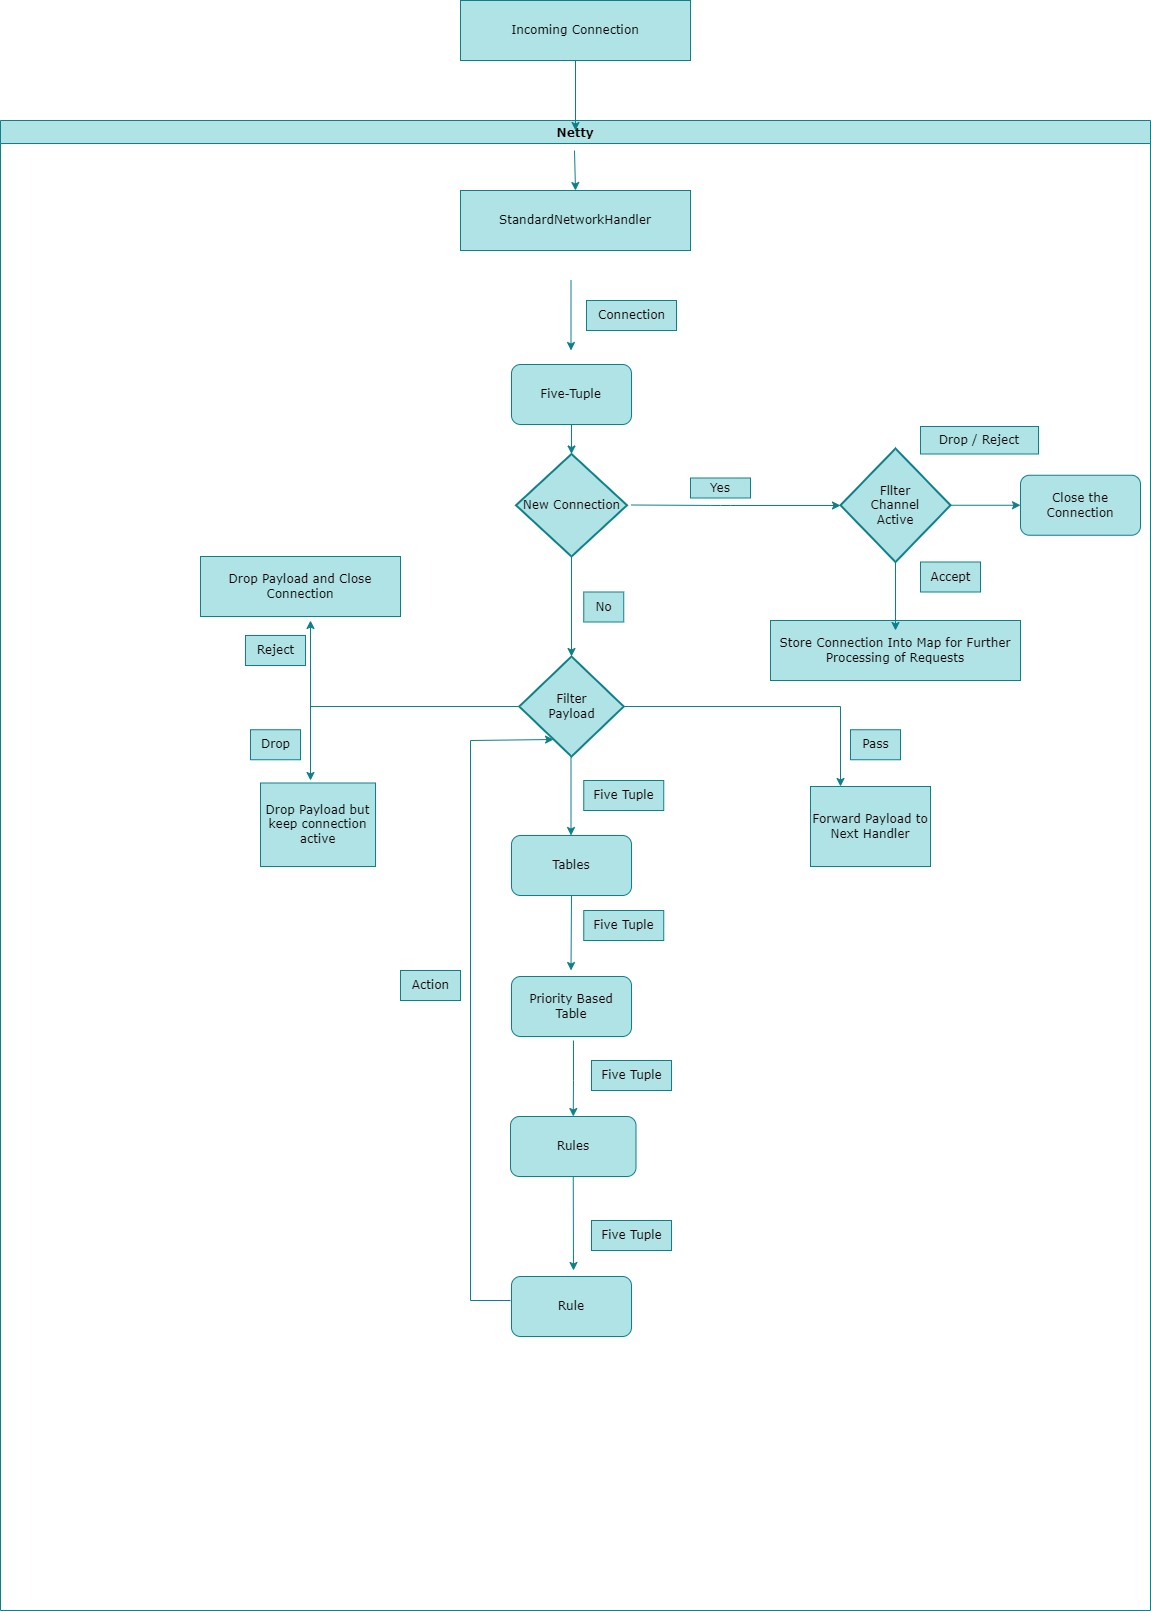

The diagram above was exported from draw.io. Its source (the exported page's mxGraphModel, read from the mxfile embedded in the PNG):
<mxGraphModel dx="1422" dy="794" grid="1" gridSize="10" guides="1" tooltips="1" connect="1" arrows="1" fold="1" page="1" pageScale="1" pageWidth="1169" pageHeight="827" background="#FFFFFF" math="0" shadow="0">
  <root>
    <mxCell id="0" />
    <mxCell id="1" parent="0" />
    <mxCell id="shRnh_4ALzy4HtwwQM_m-5" value="Netty" style="swimlane;startSize=23;fillColor=#b0e3e6;strokeColor=#0e8088;fontFamily=Verdana;" parent="1" vertex="1">
      <mxGeometry x="10" y="150" width="1150" height="1490" as="geometry">
        <mxRectangle x="10" y="170" width="70" height="30" as="alternateBounds" />
      </mxGeometry>
    </mxCell>
    <mxCell id="w7RgUODFLFMNk5MFZr9L-9" value="StandardNetworkHandler" style="whiteSpace=wrap;html=1;fillColor=#b0e3e6;strokeColor=#0e8088;fontFamily=Verdana;" parent="shRnh_4ALzy4HtwwQM_m-5" vertex="1">
      <mxGeometry x="460" y="70" width="230" height="60" as="geometry" />
    </mxCell>
    <mxCell id="w7RgUODFLFMNk5MFZr9L-12" value="" style="endArrow=classic;html=1;labelBackgroundColor=#EEEEEE;strokeColor=#0e8088;fontColor=#1A1A1A;fillColor=#b0e3e6;fontFamily=Verdana;" parent="shRnh_4ALzy4HtwwQM_m-5" edge="1">
      <mxGeometry width="50" height="50" relative="1" as="geometry">
        <mxPoint x="570.5" y="160" as="sourcePoint" />
        <mxPoint x="570.5" y="230" as="targetPoint" />
      </mxGeometry>
    </mxCell>
    <mxCell id="w7RgUODFLFMNk5MFZr9L-13" value="New Connection" style="strokeWidth=2;html=1;shape=mxgraph.flowchart.decision;whiteSpace=wrap;fillColor=#b0e3e6;strokeColor=#0e8088;fontFamily=Verdana;" parent="shRnh_4ALzy4HtwwQM_m-5" vertex="1">
      <mxGeometry x="515.5" y="333.5" width="111" height="102.5" as="geometry" />
    </mxCell>
    <mxCell id="w7RgUODFLFMNk5MFZr9L-17" value="" style="endArrow=classic;html=1;labelBackgroundColor=#EEEEEE;strokeColor=#0e8088;fontColor=#1A1A1A;fillColor=#b0e3e6;fontFamily=Verdana;" parent="shRnh_4ALzy4HtwwQM_m-5" edge="1">
      <mxGeometry width="50" height="50" relative="1" as="geometry">
        <mxPoint x="631" y="384.5" as="sourcePoint" />
        <mxPoint x="840" y="385" as="targetPoint" />
        <Array as="points">
          <mxPoint x="720" y="385" />
        </Array>
      </mxGeometry>
    </mxCell>
    <mxCell id="w7RgUODFLFMNk5MFZr9L-18" value="Yes" style="text;html=1;strokeColor=#0e8088;fillColor=#b0e3e6;align=center;verticalAlign=middle;whiteSpace=wrap;fontFamily=Verdana;" parent="shRnh_4ALzy4HtwwQM_m-5" vertex="1">
      <mxGeometry x="690" y="357.5" width="60" height="20" as="geometry" />
    </mxCell>
    <mxCell id="w7RgUODFLFMNk5MFZr9L-26" value="" style="endArrow=classic;html=1;labelBackgroundColor=#EEEEEE;strokeColor=#0e8088;fontColor=#1A1A1A;entryX=0.5;entryY=0;entryDx=0;entryDy=0;fillColor=#b0e3e6;fontFamily=Verdana;" parent="shRnh_4ALzy4HtwwQM_m-5" edge="1" target="w7RgUODFLFMNk5MFZr9L-9">
      <mxGeometry width="50" height="50" relative="1" as="geometry">
        <mxPoint x="574" y="30" as="sourcePoint" />
        <mxPoint x="574" y="70" as="targetPoint" />
      </mxGeometry>
    </mxCell>
    <mxCell id="w7RgUODFLFMNk5MFZr9L-28" value="Accept" style="text;html=1;align=center;verticalAlign=middle;resizable=0;points=[];autosize=1;strokeColor=#0e8088;fillColor=#b0e3e6;fontFamily=Verdana;" parent="shRnh_4ALzy4HtwwQM_m-5" vertex="1">
      <mxGeometry x="920" y="441.5" width="60" height="30" as="geometry" />
    </mxCell>
    <mxCell id="w7RgUODFLFMNk5MFZr9L-29" value="Store Connection Into Map for Further Processing of Requests" style="whiteSpace=wrap;html=1;fillColor=#b0e3e6;strokeColor=#0e8088;fontFamily=Verdana;" parent="shRnh_4ALzy4HtwwQM_m-5" vertex="1">
      <mxGeometry x="770" y="500" width="250" height="60" as="geometry" />
    </mxCell>
    <mxCell id="w7RgUODFLFMNk5MFZr9L-44" value="Connection" style="text;html=1;align=center;verticalAlign=middle;resizable=0;points=[];autosize=1;strokeColor=#0e8088;fillColor=#b0e3e6;fontFamily=Verdana;" parent="shRnh_4ALzy4HtwwQM_m-5" vertex="1">
      <mxGeometry x="586" y="180" width="90" height="30" as="geometry" />
    </mxCell>
    <mxCell id="w7RgUODFLFMNk5MFZr9L-45" value="Five-Tuple" style="rounded=1;whiteSpace=wrap;html=1;sketch=0;strokeColor=#0e8088;fillColor=#b0e3e6;fontFamily=Verdana;" parent="shRnh_4ALzy4HtwwQM_m-5" vertex="1">
      <mxGeometry x="511" y="244" width="120" height="60" as="geometry" />
    </mxCell>
    <mxCell id="w7RgUODFLFMNk5MFZr9L-51" value="Tables" style="rounded=1;whiteSpace=wrap;html=1;sketch=0;strokeColor=#0e8088;fillColor=#b0e3e6;fontFamily=Verdana;" parent="shRnh_4ALzy4HtwwQM_m-5" vertex="1">
      <mxGeometry x="511" y="715" width="120" height="60" as="geometry" />
    </mxCell>
    <mxCell id="w7RgUODFLFMNk5MFZr9L-52" value="Priority Based Table" style="rounded=1;whiteSpace=wrap;html=1;sketch=0;strokeColor=#0e8088;fillColor=#b0e3e6;fontFamily=Verdana;" parent="shRnh_4ALzy4HtwwQM_m-5" vertex="1">
      <mxGeometry x="511" y="856" width="120" height="60" as="geometry" />
    </mxCell>
    <mxCell id="w7RgUODFLFMNk5MFZr9L-53" value="Fllter&lt;br&gt;Channel&lt;br&gt;Active" style="strokeWidth=2;html=1;shape=mxgraph.flowchart.decision;whiteSpace=wrap;rounded=0;sketch=0;fillColor=#b0e3e6;strokeColor=#0e8088;fontFamily=Verdana;" parent="shRnh_4ALzy4HtwwQM_m-5" vertex="1">
      <mxGeometry x="840" y="328" width="110" height="113.5" as="geometry" />
    </mxCell>
    <mxCell id="T-WojKaF5-_5ct0inKZ7-2" value="Drop / Reject" style="text;html=1;strokeColor=#0e8088;fillColor=#b0e3e6;align=center;verticalAlign=middle;whiteSpace=wrap;rounded=0;fontFamily=Verdana;" vertex="1" parent="shRnh_4ALzy4HtwwQM_m-5">
      <mxGeometry x="920" y="306" width="118" height="27.5" as="geometry" />
    </mxCell>
    <mxCell id="T-WojKaF5-_5ct0inKZ7-4" value="Close the Connection" style="rounded=1;whiteSpace=wrap;html=1;fillColor=#b0e3e6;strokeColor=#0e8088;fontFamily=Verdana;" vertex="1" parent="shRnh_4ALzy4HtwwQM_m-5">
      <mxGeometry x="1020" y="354.75" width="120" height="60" as="geometry" />
    </mxCell>
    <mxCell id="T-WojKaF5-_5ct0inKZ7-5" value="" style="endArrow=classic;html=1;rounded=0;exitX=1;exitY=0.5;exitDx=0;exitDy=0;exitPerimeter=0;entryX=0;entryY=0.5;entryDx=0;entryDy=0;fillColor=#b0e3e6;strokeColor=#0e8088;fontFamily=Verdana;" edge="1" parent="shRnh_4ALzy4HtwwQM_m-5" source="w7RgUODFLFMNk5MFZr9L-53" target="T-WojKaF5-_5ct0inKZ7-4">
      <mxGeometry width="50" height="50" relative="1" as="geometry">
        <mxPoint x="550" y="506" as="sourcePoint" />
        <mxPoint x="600" y="456" as="targetPoint" />
      </mxGeometry>
    </mxCell>
    <mxCell id="T-WojKaF5-_5ct0inKZ7-10" value="No" style="text;html=1;align=center;verticalAlign=middle;resizable=0;points=[];autosize=1;strokeColor=#0e8088;fillColor=#b0e3e6;fontFamily=Verdana;" vertex="1" parent="shRnh_4ALzy4HtwwQM_m-5">
      <mxGeometry x="583.25" y="471.5" width="40" height="30" as="geometry" />
    </mxCell>
    <mxCell id="T-WojKaF5-_5ct0inKZ7-16" value="Drop" style="text;html=1;align=center;verticalAlign=middle;resizable=0;points=[];autosize=1;strokeColor=#0e8088;fillColor=#b0e3e6;fontFamily=Verdana;" vertex="1" parent="shRnh_4ALzy4HtwwQM_m-5">
      <mxGeometry x="250" y="609.25" width="50" height="30" as="geometry" />
    </mxCell>
    <mxCell id="T-WojKaF5-_5ct0inKZ7-18" value="Pass" style="text;html=1;align=center;verticalAlign=middle;resizable=0;points=[];autosize=1;strokeColor=#0e8088;fillColor=#b0e3e6;fontFamily=Verdana;" vertex="1" parent="shRnh_4ALzy4HtwwQM_m-5">
      <mxGeometry x="850" y="609.25" width="50" height="30" as="geometry" />
    </mxCell>
    <mxCell id="T-WojKaF5-_5ct0inKZ7-21" value="" style="endArrow=classic;html=1;rounded=0;fillColor=#b0e3e6;strokeColor=#0e8088;fontFamily=Verdana;" edge="1" parent="shRnh_4ALzy4HtwwQM_m-5">
      <mxGeometry width="50" height="50" relative="1" as="geometry">
        <mxPoint x="570.5" y="635" as="sourcePoint" />
        <mxPoint x="570.5" y="715" as="targetPoint" />
      </mxGeometry>
    </mxCell>
    <mxCell id="T-WojKaF5-_5ct0inKZ7-27" value="" style="endArrow=classic;html=1;rounded=0;fillColor=#b0e3e6;strokeColor=#0e8088;fontFamily=Verdana;exitX=0.5;exitY=1;exitDx=0;exitDy=0;" edge="1" parent="shRnh_4ALzy4HtwwQM_m-5" source="w7RgUODFLFMNk5MFZr9L-51">
      <mxGeometry width="50" height="50" relative="1" as="geometry">
        <mxPoint x="571" y="780" as="sourcePoint" />
        <mxPoint x="570.5" y="850" as="targetPoint" />
      </mxGeometry>
    </mxCell>
    <mxCell id="T-WojKaF5-_5ct0inKZ7-28" value="Rules" style="rounded=1;whiteSpace=wrap;html=1;strokeColor=#0e8088;fillColor=#b0e3e6;fontFamily=Verdana;" vertex="1" parent="shRnh_4ALzy4HtwwQM_m-5">
      <mxGeometry x="510" y="996" width="125.5" height="60" as="geometry" />
    </mxCell>
    <mxCell id="T-WojKaF5-_5ct0inKZ7-29" value="Rule" style="rounded=1;whiteSpace=wrap;html=1;strokeColor=#0e8088;fillColor=#b0e3e6;fontFamily=Verdana;" vertex="1" parent="shRnh_4ALzy4HtwwQM_m-5">
      <mxGeometry x="511" y="1156" width="120" height="60" as="geometry" />
    </mxCell>
    <mxCell id="T-WojKaF5-_5ct0inKZ7-30" value="" style="endArrow=classic;html=1;rounded=0;entryX=0.5;entryY=0;entryDx=0;entryDy=0;fillColor=#b0e3e6;strokeColor=#0e8088;fontFamily=Verdana;" edge="1" parent="shRnh_4ALzy4HtwwQM_m-5" target="T-WojKaF5-_5ct0inKZ7-28">
      <mxGeometry width="50" height="50" relative="1" as="geometry">
        <mxPoint x="573" y="920" as="sourcePoint" />
        <mxPoint x="600" y="1046" as="targetPoint" />
        <Array as="points">
          <mxPoint x="573" y="960" />
        </Array>
      </mxGeometry>
    </mxCell>
    <mxCell id="T-WojKaF5-_5ct0inKZ7-31" value="" style="endArrow=classic;html=1;rounded=0;exitX=0.5;exitY=1;exitDx=0;exitDy=0;fillColor=#b0e3e6;strokeColor=#0e8088;fontFamily=Verdana;" edge="1" parent="shRnh_4ALzy4HtwwQM_m-5" source="T-WojKaF5-_5ct0inKZ7-28">
      <mxGeometry width="50" height="50" relative="1" as="geometry">
        <mxPoint x="550" y="1096" as="sourcePoint" />
        <mxPoint x="573" y="1150" as="targetPoint" />
      </mxGeometry>
    </mxCell>
    <mxCell id="T-WojKaF5-_5ct0inKZ7-39" value="" style="endArrow=classic;html=1;rounded=0;fontFamily=Verdana;exitX=0.5;exitY=1;exitDx=0;exitDy=0;entryX=0.5;entryY=0;entryDx=0;entryDy=0;entryPerimeter=0;fillColor=#b0e3e6;strokeColor=#0e8088;" edge="1" parent="shRnh_4ALzy4HtwwQM_m-5" source="w7RgUODFLFMNk5MFZr9L-45" target="w7RgUODFLFMNk5MFZr9L-13">
      <mxGeometry width="50" height="50" relative="1" as="geometry">
        <mxPoint x="550" y="486" as="sourcePoint" />
        <mxPoint x="600" y="436" as="targetPoint" />
      </mxGeometry>
    </mxCell>
    <mxCell id="T-WojKaF5-_5ct0inKZ7-40" value="Drop Payload and Close Connection" style="whiteSpace=wrap;html=1;fillColor=#b0e3e6;strokeColor=#0e8088;fontFamily=Verdana;" vertex="1" parent="shRnh_4ALzy4HtwwQM_m-5">
      <mxGeometry x="200" y="436" width="200" height="60" as="geometry" />
    </mxCell>
    <mxCell id="T-WojKaF5-_5ct0inKZ7-41" value="Reject" style="text;html=1;align=center;verticalAlign=middle;resizable=0;points=[];autosize=1;strokeColor=#0e8088;fillColor=#b0e3e6;fontFamily=Verdana;" vertex="1" parent="shRnh_4ALzy4HtwwQM_m-5">
      <mxGeometry x="245" y="515" width="60" height="30" as="geometry" />
    </mxCell>
    <mxCell id="T-WojKaF5-_5ct0inKZ7-42" value="Forward Payload to Next Handler" style="whiteSpace=wrap;html=1;fillColor=#b0e3e6;strokeColor=#0e8088;fontFamily=Verdana;" vertex="1" parent="shRnh_4ALzy4HtwwQM_m-5">
      <mxGeometry x="810" y="666" width="120" height="80" as="geometry" />
    </mxCell>
    <mxCell id="T-WojKaF5-_5ct0inKZ7-43" value="Drop Payload but keep connection active" style="whiteSpace=wrap;html=1;fillColor=#b0e3e6;strokeColor=#0e8088;fontFamily=Verdana;" vertex="1" parent="shRnh_4ALzy4HtwwQM_m-5">
      <mxGeometry x="260" y="662.5" width="115" height="83.5" as="geometry" />
    </mxCell>
    <mxCell id="T-WojKaF5-_5ct0inKZ7-44" value="Filter&lt;br&gt;Payload" style="strokeWidth=2;html=1;shape=mxgraph.flowchart.decision;whiteSpace=wrap;fontFamily=Verdana;fillColor=#b0e3e6;strokeColor=#0e8088;" vertex="1" parent="shRnh_4ALzy4HtwwQM_m-5">
      <mxGeometry x="518.75" y="536" width="104.5" height="100" as="geometry" />
    </mxCell>
    <mxCell id="T-WojKaF5-_5ct0inKZ7-38" value="" style="endArrow=classic;html=1;rounded=0;fontFamily=Verdana;exitX=0.5;exitY=1;exitDx=0;exitDy=0;exitPerimeter=0;entryX=0.5;entryY=0;entryDx=0;entryDy=0;entryPerimeter=0;fillColor=#b0e3e6;strokeColor=#0e8088;" edge="1" parent="shRnh_4ALzy4HtwwQM_m-5" source="w7RgUODFLFMNk5MFZr9L-13" target="T-WojKaF5-_5ct0inKZ7-44">
      <mxGeometry width="50" height="50" relative="1" as="geometry">
        <mxPoint x="510" y="386" as="sourcePoint" />
        <mxPoint x="420" y="386" as="targetPoint" />
      </mxGeometry>
    </mxCell>
    <mxCell id="T-WojKaF5-_5ct0inKZ7-46" value="" style="endArrow=classic;html=1;rounded=0;fontFamily=Verdana;exitX=1;exitY=0.5;exitDx=0;exitDy=0;exitPerimeter=0;entryX=0.25;entryY=0;entryDx=0;entryDy=0;fillColor=#b0e3e6;strokeColor=#0e8088;" edge="1" parent="shRnh_4ALzy4HtwwQM_m-5" source="T-WojKaF5-_5ct0inKZ7-44" target="T-WojKaF5-_5ct0inKZ7-42">
      <mxGeometry width="50" height="50" relative="1" as="geometry">
        <mxPoint x="550" y="576" as="sourcePoint" />
        <mxPoint x="840" y="656" as="targetPoint" />
        <Array as="points">
          <mxPoint x="840" y="586" />
        </Array>
      </mxGeometry>
    </mxCell>
    <mxCell id="T-WojKaF5-_5ct0inKZ7-48" value="Five Tuple" style="text;html=1;align=center;verticalAlign=middle;resizable=0;points=[];autosize=1;strokeColor=#0e8088;fillColor=#b0e3e6;fontFamily=Verdana;" vertex="1" parent="shRnh_4ALzy4HtwwQM_m-5">
      <mxGeometry x="583.25" y="660" width="80" height="30" as="geometry" />
    </mxCell>
    <mxCell id="T-WojKaF5-_5ct0inKZ7-49" value="Five Tuple" style="text;html=1;align=center;verticalAlign=middle;resizable=0;points=[];autosize=1;strokeColor=#0e8088;fillColor=#b0e3e6;fontFamily=Verdana;" vertex="1" parent="shRnh_4ALzy4HtwwQM_m-5">
      <mxGeometry x="583.25" y="790" width="80" height="30" as="geometry" />
    </mxCell>
    <mxCell id="T-WojKaF5-_5ct0inKZ7-50" value="Five Tuple" style="text;html=1;align=center;verticalAlign=middle;resizable=0;points=[];autosize=1;strokeColor=#0e8088;fillColor=#b0e3e6;fontFamily=Verdana;" vertex="1" parent="shRnh_4ALzy4HtwwQM_m-5">
      <mxGeometry x="591" y="940" width="80" height="30" as="geometry" />
    </mxCell>
    <mxCell id="T-WojKaF5-_5ct0inKZ7-51" value="Five Tuple" style="text;html=1;align=center;verticalAlign=middle;resizable=0;points=[];autosize=1;strokeColor=#0e8088;fillColor=#b0e3e6;fontFamily=Verdana;" vertex="1" parent="shRnh_4ALzy4HtwwQM_m-5">
      <mxGeometry x="591" y="1100" width="80" height="30" as="geometry" />
    </mxCell>
    <mxCell id="T-WojKaF5-_5ct0inKZ7-101" value="Action" style="text;html=1;align=center;verticalAlign=middle;resizable=0;points=[];autosize=1;strokeColor=#0e8088;fillColor=#b0e3e6;fontFamily=Verdana;" vertex="1" parent="shRnh_4ALzy4HtwwQM_m-5">
      <mxGeometry x="400" y="850" width="60" height="30" as="geometry" />
    </mxCell>
    <mxCell id="w7RgUODFLFMNk5MFZr9L-1" value="Incoming Connection" style="whiteSpace=wrap;html=1;fillColor=#b0e3e6;strokeColor=#0e8088;fontFamily=Verdana;" parent="1" vertex="1">
      <mxGeometry x="470" y="30" width="230" height="60" as="geometry" />
    </mxCell>
    <mxCell id="w7RgUODFLFMNk5MFZr9L-6" value="" style="endArrow=classic;html=1;exitX=0.5;exitY=1;exitDx=0;exitDy=0;labelBackgroundColor=#EEEEEE;strokeColor=#0e8088;fontColor=#1A1A1A;fillColor=#b0e3e6;fontFamily=Verdana;" parent="1" source="w7RgUODFLFMNk5MFZr9L-1" edge="1">
      <mxGeometry width="50" height="50" relative="1" as="geometry">
        <mxPoint x="390" y="430" as="sourcePoint" />
        <mxPoint x="585" y="160" as="targetPoint" />
      </mxGeometry>
    </mxCell>
    <mxCell id="T-WojKaF5-_5ct0inKZ7-6" value="" style="endArrow=classic;html=1;rounded=0;exitX=0.5;exitY=1;exitDx=0;exitDy=0;exitPerimeter=0;fillColor=#b0e3e6;strokeColor=#0e8088;fontFamily=Verdana;" edge="1" parent="1" source="w7RgUODFLFMNk5MFZr9L-53">
      <mxGeometry width="50" height="50" relative="1" as="geometry">
        <mxPoint x="560" y="870" as="sourcePoint" />
        <mxPoint x="905" y="660" as="targetPoint" />
      </mxGeometry>
    </mxCell>
    <mxCell id="T-WojKaF5-_5ct0inKZ7-45" value="" style="endArrow=classic;html=1;rounded=0;fontFamily=Verdana;exitX=0;exitY=0.5;exitDx=0;exitDy=0;exitPerimeter=0;fillColor=#b0e3e6;strokeColor=#0e8088;" edge="1" parent="1" source="T-WojKaF5-_5ct0inKZ7-44">
      <mxGeometry width="50" height="50" relative="1" as="geometry">
        <mxPoint x="560" y="740" as="sourcePoint" />
        <mxPoint x="320" y="810" as="targetPoint" />
        <Array as="points">
          <mxPoint x="320" y="736" />
        </Array>
      </mxGeometry>
    </mxCell>
    <mxCell id="T-WojKaF5-_5ct0inKZ7-47" value="" style="endArrow=classic;html=1;rounded=0;fontFamily=Verdana;fillColor=#b0e3e6;strokeColor=#0e8088;" edge="1" parent="1">
      <mxGeometry width="50" height="50" relative="1" as="geometry">
        <mxPoint x="320" y="740" as="sourcePoint" />
        <mxPoint x="320" y="650" as="targetPoint" />
      </mxGeometry>
    </mxCell>
    <mxCell id="T-WojKaF5-_5ct0inKZ7-100" value="" style="endArrow=classic;html=1;rounded=0;fontFamily=Verdana;entryX=0.328;entryY=0.83;entryDx=0;entryDy=0;entryPerimeter=0;fillColor=#b0e3e6;strokeColor=#0e8088;" edge="1" parent="1" target="T-WojKaF5-_5ct0inKZ7-44">
      <mxGeometry width="50" height="50" relative="1" as="geometry">
        <mxPoint x="520" y="1330" as="sourcePoint" />
        <mxPoint x="540" y="770" as="targetPoint" />
        <Array as="points">
          <mxPoint x="480" y="1330" />
          <mxPoint x="480" y="770" />
        </Array>
      </mxGeometry>
    </mxCell>
  </root>
</mxGraphModel>